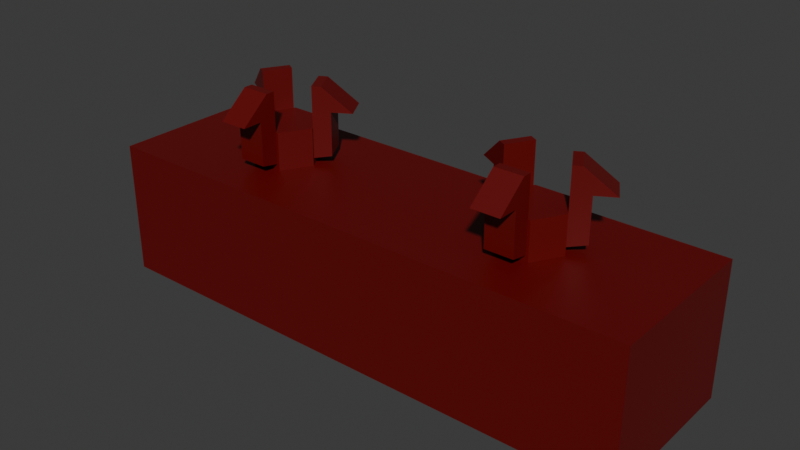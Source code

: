 # Source: double_block1.blend  (saved by Blender 4.3.34; exported with 4.5.12 LTS)
import bpy
from mathutils import Matrix  # noqa: F401  (used for matrix-valued properties, if any)

bpy.ops.wm.read_factory_settings(use_empty=True)
scene = bpy.context.scene
scene.name = 'Scene'

# ---- materials (node trees are filled in below, after node groups)
mat_brick = bpy.data.materials.new('brick')

# ---- material node trees
mat_brick.use_nodes = True; mat_brick.node_tree.nodes.clear()
_N = mat_brick.node_tree.nodes; _L = mat_brick.node_tree.links
n0 = _N.new('ShaderNodeBsdfPrincipled'); n0.name = 'Principled BSDF'; n0.location = (10, 300)
n0.inputs[0].default_value = (0.13, 0.0, 0.0, 1.0)
n1 = _N.new('ShaderNodeOutputMaterial'); n1.name = 'Material Output'; n1.location = (300, 300)
_L.new(n0.outputs[0], n1.inputs[0])
n1.is_active_output = True

# ---- world
world_world = bpy.data.worlds.new('World'); scene.world = world_world
world_world.use_nodes = True; world_world.node_tree.nodes.clear()
_N = world_world.node_tree.nodes; _L = world_world.node_tree.links
n0 = _N.new('ShaderNodeOutputWorld'); n0.name = 'World Output'; n0.location = (300, 300)
n1 = _N.new('ShaderNodeBackground'); n1.name = 'Background'; n1.location = (10, 300)
n1.inputs[0].default_value = (0.05088, 0.05088, 0.05088, 1.0)
_L.new(n1.outputs[0], n0.inputs[0])
n0.is_active_output = True
world_world.color = (0.05088, 0.05088, 0.05088)
world_world.sun_shadow_jitter_overblur = 0.0

# ---- meshes
me_cylinder_001 = bpy.data.meshes.new('Cylinder.001')
me_cylinder_001.from_pydata([(-4.575, 1.965, 7.886), (-5.635, 1.965, 7.886), (-4.575, 1.965, 5.362), (-5.635, 1.965, 5.362), (-5.635, 1.305, 5.362), (-4.575, 1.305, 5.362), (-4.575, 1.965, 5.242), (-5.635, 1.965, 5.242), (-4.575, 1.965, 6.976), (-4.575, 1.305, 6.976), (-5.635, 1.305, 6.976), (-5.635, 1.965, 6.976), (-5.635, 0.5451, 6.976), (-4.575, 0.5451, 6.976), (-5.635, 0.5451, 6.976), (-5.635, 1.639, 7.886), (-4.575, 1.639, 7.886), (-4.575, 0.5451, 6.976), (-4.455, 4.009, 7.909), (-3.925, 3.091, 7.909), (-4.455, 4.009, 5.386), (-3.925, 3.091, 5.386), (-3.353, 3.421, 5.386), (-3.883, 4.339, 5.386), (-4.455, 4.009, 5.265), (-3.925, 3.091, 5.265), (-4.455, 4.009, 7.0), (-3.883, 4.339, 7.0), (-3.353, 3.421, 7.0), (-3.925, 3.091, 7.0), (-2.695, 3.801, 7.0), (-3.225, 4.719, 7.0), (-2.695, 3.801, 7.0), (-3.642, 3.254, 7.909), (-4.172, 4.172, 7.909), (-3.225, 4.719, 7.0), (-6.29, 3.101, 7.909), (-5.76, 4.019, 7.909), (-6.29, 3.101, 5.386), (-5.76, 4.019, 5.386), (-6.332, 4.349, 5.386), (-6.862, 3.431, 5.386), (-6.29, 3.101, 5.265), (-5.76, 4.019, 5.265), (-6.29, 3.101, 7.0), (-6.862, 3.431, 7.0), (-6.332, 4.349, 7.0), (-5.76, 4.019, 7.0), (-6.99, 4.729, 7.0), (-7.52, 3.811, 7.0), (-6.99, 4.729, 7.0), (-6.043, 4.182, 7.909), (-6.573, 3.264, 7.909), (-7.52, 3.811, 7.0), (-5.72, 1.968, 6.404), (-5.72, 1.968, 5.004), (-4.489, 1.962, 6.404), (-4.489, 1.962, 5.004), (-3.879, 3.018, 6.404), (-3.879, 3.018, 5.004), (-4.5, 4.082, 6.404), (-4.5, 4.082, 5.004), (-5.732, 4.088, 6.404), (-5.732, 4.088, 5.004), (-6.342, 3.032, 6.404), (-6.342, 3.032, 5.004), (-1.138, 0.7496, 4.41), (-1.138, 0.7496, 1.127), (-1.138, 5.3, 4.41), (-1.138, 5.3, 1.127), (-19.36, 0.7496, 4.41), (-19.36, 0.7496, 1.127), (-19.36, 5.3, 4.41), (-19.36, 5.3, 1.127), (1.281e-06, -4.917e-07, 5.0), (0.0, 0.0, 0.0), (1.818e-06, 6.05, 5.0), (6.258e-07, 6.05, 3.118e-07), (-20.5, -9.984e-07, 5.0), (-20.5, -9.984e-07, 1.527e-06), (-20.5, 6.05, 5.0), (-20.5, 6.05, 1.839e-06), (-17.61, 3.025, 1.18e-06), (-16.5, 1.045, 1.391e-06), (-16.5, 5.005, 1.577e-06), (-14.28, 5.005, 1.233e-06), (-14.28, 1.045, 1.046e-06), (-13.18, 3.025, 1.444e-06), (-7.325, 3.025, 8.74e-07), (-6.218, 1.045, 6.082e-07), (-6.463, 1.484, 8.784e-07), (-6.218, 5.005, 7.95e-07), (-4.003, 5.005, 4.501e-07), (-4.552, 1.045, 5.854e-07), (-4.003, 1.045, 2.634e-07), (-2.895, 3.025, 1.844e-07), (-16.5, 1.045, 1.127), (-14.28, 1.045, 1.127), (-7.325, 3.025, 1.127), (-6.218, 1.045, 1.127), (-4.003, 1.045, 1.127), (-2.895, 3.025, 1.127), (-17.61, 3.025, 1.127), (-16.5, 5.005, 1.127), (-14.28, 5.005, 1.127), (-13.18, 3.025, 1.127), (-6.218, 5.005, 1.127), (-4.003, 5.005, 1.127), (-14.86, 1.965, 7.873), (-15.92, 1.965, 7.873), (-14.86, 1.965, 5.349), (-15.92, 1.965, 5.349), (-15.92, 1.305, 5.349), (-14.86, 1.305, 5.349), (-14.86, 1.965, 5.229), (-15.92, 1.965, 5.229), (-14.86, 1.965, 6.963), (-14.86, 1.305, 6.963), (-15.92, 1.305, 6.963), (-15.92, 1.965, 6.963), (-15.92, 0.5451, 6.963), (-14.86, 0.5451, 6.963), (-15.92, 0.5451, 6.963), (-15.92, 1.639, 7.873), (-14.86, 1.639, 7.873), (-14.86, 0.5451, 6.963), (-14.74, 4.009, 7.896), (-14.21, 3.091, 7.896), (-14.74, 4.009, 5.373), (-14.21, 3.091, 5.373), (-13.64, 3.421, 5.373), (-14.17, 4.339, 5.373), (-14.74, 4.009, 5.252), (-14.21, 3.091, 5.252), (-14.74, 4.009, 6.986), (-14.17, 4.339, 6.986), (-13.64, 3.421, 6.986), (-14.21, 3.091, 6.986), (-12.98, 3.801, 6.986), (-13.51, 4.719, 6.986), (-12.98, 3.801, 6.986), (-13.92, 3.254, 7.896), (-14.45, 4.172, 7.896), (-13.51, 4.719, 6.986), (-16.57, 3.101, 7.896), (-16.04, 4.019, 7.896), (-16.57, 3.101, 5.373), (-16.04, 4.019, 5.373), (-16.61, 4.349, 5.373), (-17.14, 3.431, 5.373), (-16.57, 3.101, 5.252), (-16.04, 4.019, 5.252), (-16.57, 3.101, 6.986), (-17.14, 3.431, 6.986), (-16.61, 4.349, 6.986), (-16.04, 4.019, 6.986), (-17.27, 4.729, 6.986), (-17.8, 3.811, 6.986), (-17.27, 4.729, 6.986), (-16.32, 4.182, 7.896), (-16.85, 3.264, 7.896), (-17.8, 3.811, 6.986), (-16.0, 1.968, 6.39), (-16.0, 1.968, 4.99), (-14.77, 1.962, 6.39), (-14.77, 1.962, 4.99), (-14.16, 3.018, 6.39), (-14.16, 3.018, 4.99), (-14.78, 4.082, 6.39), (-14.78, 4.082, 4.99), (-16.01, 4.088, 6.39), (-16.01, 4.088, 4.99), (-16.62, 3.032, 6.39), (-16.62, 3.032, 4.99)], [], [(7, 4, 3), (0, 16, 17, 13, 9, 8), (8, 11, 1, 0), (2, 5, 6), (6, 7, 3, 2), (8, 9, 5, 2), (5, 4, 7, 6), (4, 5, 9, 10), (2, 3, 11, 8), (3, 4, 10, 11), (1, 15, 16, 0), (10, 9, 13, 12), (12, 13, 17, 14), (14, 17, 16, 15), (10, 12, 14, 15, 1, 11), (25, 22, 21), (18, 34, 35, 31, 27, 26), (26, 29, 19, 18), (20, 23, 24), (24, 25, 21, 20), (26, 27, 23, 20), (23, 22, 25, 24), (22, 23, 27, 28), (20, 21, 29, 26), (21, 22, 28, 29), (19, 33, 34, 18), (28, 27, 31, 30), (30, 31, 35, 32), (32, 35, 34, 33), (28, 30, 32, 33, 19, 29), (43, 40, 39), (36, 52, 53, 49, 45, 44), (44, 47, 37, 36), (38, 41, 42), (42, 43, 39, 38), (44, 45, 41, 38), (41, 40, 43, 42), (40, 41, 45, 46), (38, 39, 47, 44), (39, 40, 46, 47), (37, 51, 52, 36), (46, 45, 49, 48), (48, 49, 53, 50), (50, 53, 52, 51), (46, 48, 50, 51, 37, 47), (54, 55, 57, 56), (56, 57, 59, 58), (58, 59, 61, 60), (60, 61, 63, 62), (57, 55, 65, 63, 61, 59), (62, 63, 65, 64), (64, 65, 55, 54), (54, 56, 58, 60, 62, 64), (66, 68, 69, 67), (68, 72, 73, 69), (72, 70, 71, 73), (70, 66, 67, 71), (68, 66, 70, 72), (73, 71, 67, 101, 100, 99, 98, 105, 97, 96, 102), (74, 75, 77, 76), (76, 77, 81, 80), (80, 81, 79, 78), (78, 79, 75, 74), (76, 80, 78, 74), (81, 82, 83, 86, 87, 90, 89, 93, 75, 79), (75, 93, 94, 95, 92, 91, 88, 90, 87, 85, 84, 82, 81, 77), (107, 106, 91, 92), (67, 69, 73, 102, 103, 104, 105, 98, 106, 107, 101), (106, 98, 88, 91), (98, 99, 89, 90, 88), (100, 101, 95, 94), (97, 105, 87, 86), (99, 100, 94, 93, 89), (102, 96, 83, 82), (103, 102, 82, 84), (101, 107, 92, 95), (105, 104, 85, 87), (96, 97, 86, 83), (104, 103, 84, 85), (115, 112, 111), (108, 124, 125, 121, 117, 116), (116, 119, 109, 108), (110, 113, 114), (114, 115, 111, 110), (116, 117, 113, 110), (113, 112, 115, 114), (112, 113, 117, 118), (110, 111, 119, 116), (111, 112, 118, 119), (109, 123, 124, 108), (118, 117, 121, 120), (120, 121, 125, 122), (122, 125, 124, 123), (118, 120, 122, 123, 109, 119), (133, 130, 129), (126, 142, 143, 139, 135, 134), (134, 137, 127, 126), (128, 131, 132), (132, 133, 129, 128), (134, 135, 131, 128), (131, 130, 133, 132), (130, 131, 135, 136), (128, 129, 137, 134), (129, 130, 136, 137), (127, 141, 142, 126), (136, 135, 139, 138), (138, 139, 143, 140), (140, 143, 142, 141), (136, 138, 140, 141, 127, 137), (151, 148, 147), (144, 160, 161, 157, 153, 152), (152, 155, 145, 144), (146, 149, 150), (150, 151, 147, 146), (152, 153, 149, 146), (149, 148, 151, 150), (148, 149, 153, 154), (146, 147, 155, 152), (147, 148, 154, 155), (145, 159, 160, 144), (154, 153, 157, 156), (156, 157, 161, 158), (158, 161, 160, 159), (154, 156, 158, 159, 145, 155), (162, 163, 165, 164), (164, 165, 167, 166), (166, 167, 169, 168), (168, 169, 171, 170), (165, 163, 173, 171, 169, 167), (170, 171, 173, 172), (172, 173, 163, 162), (162, 164, 166, 168, 170, 172)])
_uv = me_cylinder_001.uv_layers.new(name='UVMap')
_uv.uv.foreach_set('vector', [0.375, 0.5, 0.625, 0.5069, 0.375, 0.5069, 0.375, 0.0, 0.4324, 0.0, 0.625, 0.05212, 0.625, 0.05212, 0.625, 0.05212, 0.375, 0.05212, 0.125, 0.6979, 0.375, 0.6979, 0.375, 0.75, 0.125, 0.75, 0.375, 0.2431, 0.625, 0.2431, 0.375, 0.25, 0.125, 0.5, 0.375, 0.5, 0.375, 0.5069, 0.125, 0.5069, 0.375, 0.05212, 0.625, 0.05212, 0.625, 0.2431, 0.375, 0.2431, 0.625, 0.25, 0.625, 0.5, 0.375, 0.5, 0.375, 0.25, 0.625, 0.5069, 0.875, 0.5069, 0.875, 0.6979, 0.625, 0.6979, 0.125, 0.5069, 0.375, 0.5069, 0.375, 0.6979, 0.125, 0.6979, 0.375, 0.5069, 0.625, 0.5069, 0.625, 0.6979, 0.375, 0.6979, 0.375, 0.75, 0.4324, 0.75, 0.4324, 1.0, 0.375, 1.0, 0.625, 0.6979, 0.875, 0.6979, 0.875, 0.6979, 0.625, 0.6979, 0.625, 0.6979, 0.875, 0.6979, 0.875, 0.6979, 0.625, 0.6979, 0.625, 0.75, 0.625, 1.0, 0.4324, 1.0, 0.4324, 0.75, 0.625, 0.6979, 0.625, 0.6979, 0.625, 0.6979, 0.4324, 0.75, 0.375, 0.75, 0.375, 0.6979, 0.375, 0.5, 0.625, 0.5069, 0.375, 0.5069, 0.375, 0.0, 0.4324, 0.0, 0.625, 0.05212, 0.625, 0.05212, 0.625, 0.05212, 0.375, 0.05212, 0.125, 0.6979, 0.375, 0.6979, 0.375, 0.75, 0.125, 0.75, 0.375, 0.2431, 0.625, 0.2431, 0.375, 0.25, 0.125, 0.5, 0.375, 0.5, 0.375, 0.5069, 0.125, 0.5069, 0.375, 0.05212, 0.625, 0.05212, 0.625, 0.2431, 0.375, 0.2431, 0.625, 0.25, 0.625, 0.5, 0.375, 0.5, 0.375, 0.25, 0.625, 0.5069, 0.875, 0.5069, 0.875, 0.6979, 0.625, 0.6979, 0.125, 0.5069, 0.375, 0.5069, 0.375, 0.6979, 0.125, 0.6979, 0.375, 0.5069, 0.625, 0.5069, 0.625, 0.6979, 0.375, 0.6979, 0.375, 0.75, 0.4324, 0.75, 0.4324, 1.0, 0.375, 1.0, 0.625, 0.6979, 0.875, 0.6979, 0.875, 0.6979, 0.625, 0.6979, 0.625, 0.6979, 0.875, 0.6979, 0.875, 0.6979, 0.625, 0.6979, 0.625, 0.75, 0.625, 1.0, 0.4324, 1.0, 0.4324, 0.75, 0.625, 0.6979, 0.625, 0.6979, 0.625, 0.6979, 0.4324, 0.75, 0.375, 0.75, 0.375, 0.6979, 0.375, 0.5, 0.625, 0.5069, 0.375, 0.5069, 0.375, 0.0, 0.4324, 0.0, 0.625, 0.05212, 0.625, 0.05212, 0.625, 0.05212, 0.375, 0.05212, 0.125, 0.6979, 0.375, 0.6979, 0.375, 0.75, 0.125, 0.75, 0.375, 0.2431, 0.625, 0.2431, 0.375, 0.25, 0.125, 0.5, 0.375, 0.5, 0.375, 0.5069, 0.125, 0.5069, 0.375, 0.05212, 0.625, 0.05212, 0.625, 0.2431, 0.375, 0.2431, 0.625, 0.25, 0.625, 0.5, 0.375, 0.5, 0.375, 0.25, 0.625, 0.5069, 0.875, 0.5069, 0.875, 0.6979, 0.625, 0.6979, 0.125, 0.5069, 0.375, 0.5069, 0.375, 0.6979, 0.125, 0.6979, 0.375, 0.5069, 0.625, 0.5069, 0.625, 0.6979, 0.375, 0.6979, 0.375, 0.75, 0.4324, 0.75, 0.4324, 1.0, 0.375, 1.0, 0.625, 0.6979, 0.875, 0.6979, 0.875, 0.6979, 0.625, 0.6979, 0.625, 0.6979, 0.875, 0.6979, 0.875, 0.6979, 0.625, 0.6979, 0.625, 0.75, 0.625, 1.0, 0.4324, 1.0, 0.4324, 0.75, 0.625, 0.6979, 0.625, 0.6979, 0.625, 0.6979, 0.4324, 0.75, 0.375, 0.75, 0.375, 0.6979, 1.0, 0.5, 1.0, 1.0, 0.8333, 1.0, 0.8333, 0.5, 0.8333, 0.5, 0.8333, 1.0, 0.6667, 1.0, 0.6667, 0.5, 0.6667, 0.5, 0.6667, 1.0, 0.5, 1.0, 0.5, 0.5, 0.5, 0.5, 0.5, 1.0, 0.3333, 1.0, 0.3333, 0.5, 0.4578, 0.37, 0.25, 0.49, 0.04215, 0.37, 0.04215, 0.13, 0.25, 0.01, 0.4578, 0.13, 0.3333, 0.5, 0.3333, 1.0, 0.1667, 1.0, 0.1667, 0.5, 0.1667, 0.5, 0.1667, 1.0, -8.941e-08, 1.0, -8.941e-08, 0.5, 0.75, 0.49, 0.9578, 0.37, 0.9578, 0.13, 0.75, 0.01, 0.5422, 0.13, 0.5422, 0.37, 0.375, 0.0, 0.375, 0.25, 0.625, 0.25, 0.625, 0.0, 0.375, 0.25, 0.375, 0.5, 0.625, 0.5, 0.625, 0.25, 0.375, 0.5, 0.375, 0.75, 0.625, 0.75, 0.625, 0.5, 0.375, 0.75, 0.375, 1.0, 0.625, 1.0, 0.625, 0.75, 0.125, 0.5, 0.125, 0.75, 0.375, 0.75, 0.375, 0.5, 0.625, 0.5, 0.625, 0.75, 0.875, 0.75, 0.8509, 0.625, 0.8357, 0.7338, 0.8053, 0.7338, 0.7901, 0.625, 0.7098, 0.625, 0.6946, 0.7338, 0.6643, 0.7338, 0.6491, 0.625, 0.375, 0.0, 0.625, 0.0, 0.625, 0.25, 0.375, 0.25, 0.375, 0.25, 0.625, 0.25, 0.625, 0.5, 0.375, 0.5, 0.375, 0.5, 0.625, 0.5, 0.625, 0.75, 0.375, 0.75, 0.375, 0.75, 0.625, 0.75, 0.625, 1.0, 0.375, 1.0, 0.125, 0.5, 0.375, 0.5, 0.375, 0.75, 0.125, 0.75, 0.625, 0.5, 0.6603, 0.625, 0.6738, 0.7068, 0.7008, 0.7068, 0.7143, 0.625, 0.7962, 0.6887, 0.7992, 0.7068, 0.8195, 0.7068, 0.875, 0.75, 0.625, 0.75, 0.875, 0.75, 0.8195, 0.7068, 0.8262, 0.7068, 0.8397, 0.625, 0.8262, 0.5432, 0.7992, 0.5432, 0.7857, 0.625, 0.7962, 0.6887, 0.7143, 0.625, 0.7008, 0.5432, 0.6738, 0.5432, 0.6603, 0.625, 0.625, 0.5, 0.875, 0.5, 1.0, 0.5831, 0.8333, 0.5831, 0.8333, 0.7593, 1.0, 0.7593, 0.875, 0.75, 0.875, 0.5, 0.625, 0.5, 0.6491, 0.625, 0.6643, 0.5162, 0.6946, 0.5162, 0.7098, 0.625, 0.7901, 0.625, 0.8053, 0.5162, 0.8357, 0.5162, 0.8509, 0.625, 0.8333, 0.5831, 0.6667, 0.5831, 0.6667, 0.7593, 0.8333, 0.7593, 0.6667, 0.5831, 0.5, 0.5831, 0.5, 0.7593, 0.5369, 0.7593, 0.6667, 0.7593, 0.3333, 0.5831, 0.1667, 0.5831, 0.1667, 0.7593, 0.3333, 0.7593, 0.3333, 0.5831, 0.1667, 0.5831, 0.1667, 0.7593, 0.3333, 0.7593, 0.5, 0.5831, 0.3333, 0.5831, 0.3333, 0.7593, 0.3747, 0.7593, 0.5, 0.7593, 0.6667, 0.5831, 0.5, 0.5831, 0.5, 0.7593, 0.6667, 0.7593, 0.8333, 0.5831, 0.6667, 0.5831, 0.6667, 0.7593, 0.8333, 0.7593, 0.1667, 0.5831, -8.941e-08, 0.5831, -8.941e-08, 0.7593, 0.1667, 0.7593, 0.1667, 0.5831, -8.941e-08, 0.5831, -8.941e-08, 0.7593, 0.1667, 0.7593, 0.5, 0.5831, 0.3333, 0.5831, 0.3333, 0.7593, 0.5, 0.7593, 1.0, 0.5831, 0.8333, 0.5831, 0.8333, 0.7593, 1.0, 0.7593, 0.375, 0.5, 0.625, 0.5069, 0.375, 0.5069, 0.375, 0.0, 0.4324, 0.0, 0.625, 0.05212, 0.625, 0.05212, 0.625, 0.05212, 0.375, 0.05212, 0.125, 0.6979, 0.375, 0.6979, 0.375, 0.75, 0.125, 0.75, 0.375, 0.2431, 0.625, 0.2431, 0.375, 0.25, 0.125, 0.5, 0.375, 0.5, 0.375, 0.5069, 0.125, 0.5069, 0.375, 0.05212, 0.625, 0.05212, 0.625, 0.2431, 0.375, 0.2431, 0.625, 0.25, 0.625, 0.5, 0.375, 0.5, 0.375, 0.25, 0.625, 0.5069, 0.875, 0.5069, 0.875, 0.6979, 0.625, 0.6979, 0.125, 0.5069, 0.375, 0.5069, 0.375, 0.6979, 0.125, 0.6979, 0.375, 0.5069, 0.625, 0.5069, 0.625, 0.6979, 0.375, 0.6979, 0.375, 0.75, 0.4324, 0.75, 0.4324, 1.0, 0.375, 1.0, 0.625, 0.6979, 0.875, 0.6979, 0.875, 0.6979, 0.625, 0.6979, 0.625, 0.6979, 0.875, 0.6979, 0.875, 0.6979, 0.625, 0.6979, 0.625, 0.75, 0.625, 1.0, 0.4324, 1.0, 0.4324, 0.75, 0.625, 0.6979, 0.625, 0.6979, 0.625, 0.6979, 0.4324, 0.75, 0.375, 0.75, 0.375, 0.6979, 0.375, 0.5, 0.625, 0.5069, 0.375, 0.5069, 0.375, 0.0, 0.4324, 0.0, 0.625, 0.05212, 0.625, 0.05212, 0.625, 0.05212, 0.375, 0.05212, 0.125, 0.6979, 0.375, 0.6979, 0.375, 0.75, 0.125, 0.75, 0.375, 0.2431, 0.625, 0.2431, 0.375, 0.25, 0.125, 0.5, 0.375, 0.5, 0.375, 0.5069, 0.125, 0.5069, 0.375, 0.05212, 0.625, 0.05212, 0.625, 0.2431, 0.375, 0.2431, 0.625, 0.25, 0.625, 0.5, 0.375, 0.5, 0.375, 0.25, 0.625, 0.5069, 0.875, 0.5069, 0.875, 0.6979, 0.625, 0.6979, 0.125, 0.5069, 0.375, 0.5069, 0.375, 0.6979, 0.125, 0.6979, 0.375, 0.5069, 0.625, 0.5069, 0.625, 0.6979, 0.375, 0.6979, 0.375, 0.75, 0.4324, 0.75, 0.4324, 1.0, 0.375, 1.0, 0.625, 0.6979, 0.875, 0.6979, 0.875, 0.6979, 0.625, 0.6979, 0.625, 0.6979, 0.875, 0.6979, 0.875, 0.6979, 0.625, 0.6979, 0.625, 0.75, 0.625, 1.0, 0.4324, 1.0, 0.4324, 0.75, 0.625, 0.6979, 0.625, 0.6979, 0.625, 0.6979, 0.4324, 0.75, 0.375, 0.75, 0.375, 0.6979, 0.375, 0.5, 0.625, 0.5069, 0.375, 0.5069, 0.375, 0.0, 0.4324, 0.0, 0.625, 0.05212, 0.625, 0.05212, 0.625, 0.05212, 0.375, 0.05212, 0.125, 0.6979, 0.375, 0.6979, 0.375, 0.75, 0.125, 0.75, 0.375, 0.2431, 0.625, 0.2431, 0.375, 0.25, 0.125, 0.5, 0.375, 0.5, 0.375, 0.5069, 0.125, 0.5069, 0.375, 0.05212, 0.625, 0.05212, 0.625, 0.2431, 0.375, 0.2431, 0.625, 0.25, 0.625, 0.5, 0.375, 0.5, 0.375, 0.25, 0.625, 0.5069, 0.875, 0.5069, 0.875, 0.6979, 0.625, 0.6979, 0.125, 0.5069, 0.375, 0.5069, 0.375, 0.6979, 0.125, 0.6979, 0.375, 0.5069, 0.625, 0.5069, 0.625, 0.6979, 0.375, 0.6979, 0.375, 0.75, 0.4324, 0.75, 0.4324, 1.0, 0.375, 1.0, 0.625, 0.6979, 0.875, 0.6979, 0.875, 0.6979, 0.625, 0.6979, 0.625, 0.6979, 0.875, 0.6979, 0.875, 0.6979, 0.625, 0.6979, 0.625, 0.75, 0.625, 1.0, 0.4324, 1.0, 0.4324, 0.75, 0.625, 0.6979, 0.625, 0.6979, 0.625, 0.6979, 0.4324, 0.75, 0.375, 0.75, 0.375, 0.6979, 1.0, 0.5, 1.0, 1.0, 0.8333, 1.0, 0.8333, 0.5, 0.8333, 0.5, 0.8333, 1.0, 0.6667, 1.0, 0.6667, 0.5, 0.6667, 0.5, 0.6667, 1.0, 0.5, 1.0, 0.5, 0.5, 0.5, 0.5, 0.5, 1.0, 0.3333, 1.0, 0.3333, 0.5, 0.4578, 0.37, 0.25, 0.49, 0.04215, 0.37, 0.04215, 0.13, 0.25, 0.01, 0.4578, 0.13, 0.3333, 0.5, 0.3333, 1.0, 0.1667, 1.0, 0.1667, 0.5, 0.1667, 0.5, 0.1667, 1.0, -8.941e-08, 1.0, -8.941e-08, 0.5, 0.75, 0.49, 0.9578, 0.37, 0.9578, 0.13, 0.75, 0.01, 0.5422, 0.13, 0.5422, 0.37])
me_cylinder_001.materials.append(mat_brick)
me_cylinder_001.update()

# ---- objects
ob_double_block1 = bpy.data.objects.new('double_block1', me_cylinder_001)

# ---- transforms, parenting, visibility, modifiers, constraints
ob_double_block1.location = (0.0, 0.0, 0.0)

# ---- collection membership
scene.collection.objects.link(ob_double_block1)

# ---- scene / render settings (as saved in the file)
scene.frame_start = 1; scene.frame_end = 250; scene.frame_set(1)
scene.render.engine = 'BLENDER_EEVEE_NEXT'
bpy.context.view_layer.update()

# ---- added for rendering (the .blend has no active camera and no usable light): camera, sun
cam_auto = bpy.data.cameras.new('AutoCamera')
cam_auto.lens = 50.0
cam_auto.sensor_width = 36.0
cam_auto.clip_end = 1000.0
ob_auto_camera = bpy.data.objects.new('AutoCamera', cam_auto)
scene.collection.objects.link(ob_auto_camera)
ob_auto_camera.location = (10.8364, -22.2787, 20.8238)
ob_auto_camera.rotation_euler = (1.09748, -7.21219e-08, 0.694738)
scene.camera = ob_auto_camera
light_auto_sun = bpy.data.lights.new('AutoSun', 'SUN')
light_auto_sun.energy = 3.0
light_auto_sun.angle = 0.0523599
ob_auto_sun = bpy.data.objects.new('AutoSun', light_auto_sun)
scene.collection.objects.link(ob_auto_sun)
ob_auto_sun.rotation_euler = (0.872665, 0.174533, 0.523599)
bpy.context.view_layer.update()
